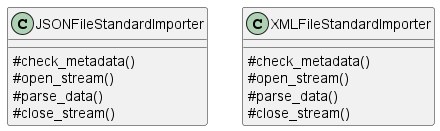

The diagram above was rendered by PlantUML. Its source (embedded in the PNG):
@startuml File
skinparam classAttributeIconSize 0


 class JSONFileStandardImporter {
      # check_metadata()
      # open_stream()
      # parse_data()
      # close_stream()
  }

  class XMLFileStandardImporter {
      # check_metadata()
      # open_stream()
      # parse_data()
      # close_stream()
  }
@enduml